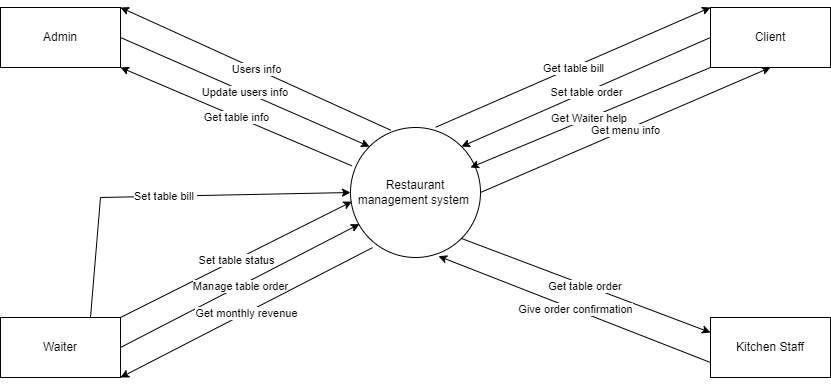

The diagram above was exported from draw.io. Its source (the exported page's mxGraphModel, read from the mxfile embedded in the PNG):
<mxGraphModel dx="1504" dy="681" grid="1" gridSize="10" guides="1" tooltips="1" connect="1" arrows="1" fold="1" page="1" pageScale="1" pageWidth="850" pageHeight="1100" math="0" shadow="0">
  <root>
    <mxCell id="0" />
    <mxCell id="1" parent="0" />
    <mxCell id="7WxHTx-sXZh2r7Y6MhJd-1" value="Admin" style="rounded=0;whiteSpace=wrap;html=1;" vertex="1" parent="1">
      <mxGeometry x="10" y="140" width="120" height="60" as="geometry" />
    </mxCell>
    <mxCell id="7WxHTx-sXZh2r7Y6MhJd-2" value="Client" style="rounded=0;whiteSpace=wrap;html=1;" vertex="1" parent="1">
      <mxGeometry x="720" y="140" width="120" height="60" as="geometry" />
    </mxCell>
    <mxCell id="7WxHTx-sXZh2r7Y6MhJd-3" value="Waiter" style="rounded=0;whiteSpace=wrap;html=1;" vertex="1" parent="1">
      <mxGeometry x="10" y="450" width="120" height="60" as="geometry" />
    </mxCell>
    <mxCell id="7WxHTx-sXZh2r7Y6MhJd-4" value="Kitchen Staff" style="rounded=0;whiteSpace=wrap;html=1;" vertex="1" parent="1">
      <mxGeometry x="720" y="450" width="120" height="60" as="geometry" />
    </mxCell>
    <mxCell id="7WxHTx-sXZh2r7Y6MhJd-5" value="Restaurant management system&amp;nbsp;" style="ellipse;whiteSpace=wrap;html=1;aspect=fixed;" vertex="1" parent="1">
      <mxGeometry x="360" y="260" width="130" height="130" as="geometry" />
    </mxCell>
    <mxCell id="7WxHTx-sXZh2r7Y6MhJd-11" value="" style="endArrow=classic;html=1;rounded=0;exitX=0.31;exitY=0.021;exitDx=0;exitDy=0;exitPerimeter=0;entryX=1;entryY=0;entryDx=0;entryDy=0;" edge="1" parent="1" source="7WxHTx-sXZh2r7Y6MhJd-5" target="7WxHTx-sXZh2r7Y6MhJd-1">
      <mxGeometry relative="1" as="geometry">
        <mxPoint x="290" y="180" as="sourcePoint" />
        <mxPoint x="130" y="180" as="targetPoint" />
      </mxGeometry>
    </mxCell>
    <mxCell id="7WxHTx-sXZh2r7Y6MhJd-12" value="Users info" style="edgeLabel;resizable=0;html=1;align=center;verticalAlign=middle;" connectable="0" vertex="1" parent="7WxHTx-sXZh2r7Y6MhJd-11">
      <mxGeometry relative="1" as="geometry" />
    </mxCell>
    <mxCell id="7WxHTx-sXZh2r7Y6MhJd-13" value="" style="endArrow=classic;html=1;rounded=0;exitX=1;exitY=0.5;exitDx=0;exitDy=0;entryX=0;entryY=0;entryDx=0;entryDy=0;" edge="1" parent="1" source="7WxHTx-sXZh2r7Y6MhJd-1" target="7WxHTx-sXZh2r7Y6MhJd-5">
      <mxGeometry relative="1" as="geometry">
        <mxPoint x="370" y="360" as="sourcePoint" />
        <mxPoint x="470" y="360" as="targetPoint" />
      </mxGeometry>
    </mxCell>
    <mxCell id="7WxHTx-sXZh2r7Y6MhJd-14" value="Update users info&amp;nbsp;" style="edgeLabel;resizable=0;html=1;align=center;verticalAlign=middle;" connectable="0" vertex="1" parent="7WxHTx-sXZh2r7Y6MhJd-13">
      <mxGeometry relative="1" as="geometry" />
    </mxCell>
    <mxCell id="7WxHTx-sXZh2r7Y6MhJd-15" value="" style="endArrow=classic;html=1;rounded=0;exitX=0.011;exitY=0.295;exitDx=0;exitDy=0;exitPerimeter=0;entryX=1;entryY=0;entryDx=0;entryDy=0;" edge="1" parent="1" source="7WxHTx-sXZh2r7Y6MhJd-5">
      <mxGeometry relative="1" as="geometry">
        <mxPoint x="400.29999999999995" y="322.73000000000013" as="sourcePoint" />
        <mxPoint x="129.99999999999977" y="200" as="targetPoint" />
      </mxGeometry>
    </mxCell>
    <mxCell id="7WxHTx-sXZh2r7Y6MhJd-16" value="Get table info" style="edgeLabel;resizable=0;html=1;align=center;verticalAlign=middle;" connectable="0" vertex="1" parent="7WxHTx-sXZh2r7Y6MhJd-15">
      <mxGeometry relative="1" as="geometry" />
    </mxCell>
    <mxCell id="7WxHTx-sXZh2r7Y6MhJd-17" value="" style="endArrow=classic;html=1;rounded=0;exitX=1;exitY=0;exitDx=0;exitDy=0;entryX=0.011;entryY=0.57;entryDx=0;entryDy=0;entryPerimeter=0;" edge="1" parent="1" source="7WxHTx-sXZh2r7Y6MhJd-3" target="7WxHTx-sXZh2r7Y6MhJd-5">
      <mxGeometry relative="1" as="geometry">
        <mxPoint x="341.42999999999984" y="428.35" as="sourcePoint" />
        <mxPoint x="109.99999999999977" y="330" as="targetPoint" />
      </mxGeometry>
    </mxCell>
    <mxCell id="7WxHTx-sXZh2r7Y6MhJd-18" value="Set table status" style="edgeLabel;resizable=0;html=1;align=center;verticalAlign=middle;" connectable="0" vertex="1" parent="7WxHTx-sXZh2r7Y6MhJd-17">
      <mxGeometry relative="1" as="geometry" />
    </mxCell>
    <mxCell id="7WxHTx-sXZh2r7Y6MhJd-19" value="" style="endArrow=classic;html=1;rounded=0;exitX=1;exitY=0.5;exitDx=0;exitDy=0;entryX=0.069;entryY=0.743;entryDx=0;entryDy=0;entryPerimeter=0;" edge="1" parent="1" source="7WxHTx-sXZh2r7Y6MhJd-3" target="7WxHTx-sXZh2r7Y6MhJd-5">
      <mxGeometry relative="1" as="geometry">
        <mxPoint x="381.42999999999984" y="318.35" as="sourcePoint" />
        <mxPoint x="149.99999999999977" y="220" as="targetPoint" />
      </mxGeometry>
    </mxCell>
    <mxCell id="7WxHTx-sXZh2r7Y6MhJd-20" value="Manage table order" style="edgeLabel;resizable=0;html=1;align=center;verticalAlign=middle;" connectable="0" vertex="1" parent="7WxHTx-sXZh2r7Y6MhJd-19">
      <mxGeometry relative="1" as="geometry" />
    </mxCell>
    <mxCell id="7WxHTx-sXZh2r7Y6MhJd-21" value="" style="endArrow=classic;html=1;rounded=0;exitX=0.17;exitY=0.924;exitDx=0;exitDy=0;exitPerimeter=0;entryX=1;entryY=1;entryDx=0;entryDy=0;" edge="1" parent="1" source="7WxHTx-sXZh2r7Y6MhJd-5" target="7WxHTx-sXZh2r7Y6MhJd-3">
      <mxGeometry relative="1" as="geometry">
        <mxPoint x="391.42999999999984" y="328.35" as="sourcePoint" />
        <mxPoint x="280" y="540" as="targetPoint" />
      </mxGeometry>
    </mxCell>
    <mxCell id="7WxHTx-sXZh2r7Y6MhJd-22" value="Get monthly revenue" style="edgeLabel;resizable=0;html=1;align=center;verticalAlign=middle;" connectable="0" vertex="1" parent="7WxHTx-sXZh2r7Y6MhJd-21">
      <mxGeometry relative="1" as="geometry" />
    </mxCell>
    <mxCell id="7WxHTx-sXZh2r7Y6MhJd-23" value="" style="endArrow=classic;html=1;rounded=0;exitX=0.75;exitY=0;exitDx=0;exitDy=0;entryX=0;entryY=0.5;entryDx=0;entryDy=0;" edge="1" parent="1" source="7WxHTx-sXZh2r7Y6MhJd-3" target="7WxHTx-sXZh2r7Y6MhJd-5">
      <mxGeometry relative="1" as="geometry">
        <mxPoint x="402.0999999999999" y="510.0000000000001" as="sourcePoint" />
        <mxPoint x="160" y="320" as="targetPoint" />
        <Array as="points">
          <mxPoint x="110" y="330" />
        </Array>
      </mxGeometry>
    </mxCell>
    <mxCell id="7WxHTx-sXZh2r7Y6MhJd-24" value="Set table bill&amp;nbsp;" style="edgeLabel;resizable=0;html=1;align=center;verticalAlign=middle;" connectable="0" vertex="1" parent="7WxHTx-sXZh2r7Y6MhJd-23">
      <mxGeometry relative="1" as="geometry" />
    </mxCell>
    <mxCell id="7WxHTx-sXZh2r7Y6MhJd-25" value="" style="endArrow=classic;html=1;rounded=0;exitX=1;exitY=1;exitDx=0;exitDy=0;entryX=0;entryY=0.25;entryDx=0;entryDy=0;" edge="1" parent="1" source="7WxHTx-sXZh2r7Y6MhJd-5" target="7WxHTx-sXZh2r7Y6MhJd-4">
      <mxGeometry relative="1" as="geometry">
        <mxPoint x="392.0999999999999" y="390.1200000000001" as="sourcePoint" />
        <mxPoint x="139.99999999999977" y="520" as="targetPoint" />
      </mxGeometry>
    </mxCell>
    <mxCell id="7WxHTx-sXZh2r7Y6MhJd-26" value="Get table order&amp;nbsp;" style="edgeLabel;resizable=0;html=1;align=center;verticalAlign=middle;" connectable="0" vertex="1" parent="7WxHTx-sXZh2r7Y6MhJd-25">
      <mxGeometry relative="1" as="geometry" />
    </mxCell>
    <mxCell id="7WxHTx-sXZh2r7Y6MhJd-27" value="" style="endArrow=classic;html=1;rounded=0;exitX=0;exitY=0.75;exitDx=0;exitDy=0;entryX=0.677;entryY=0.99;entryDx=0;entryDy=0;entryPerimeter=0;" edge="1" parent="1" source="7WxHTx-sXZh2r7Y6MhJd-4" target="7WxHTx-sXZh2r7Y6MhJd-5">
      <mxGeometry relative="1" as="geometry">
        <mxPoint x="460.0019407771204" y="410.00194077712064" as="sourcePoint" />
        <mxPoint x="709.04" y="504.04" as="targetPoint" />
      </mxGeometry>
    </mxCell>
    <mxCell id="7WxHTx-sXZh2r7Y6MhJd-28" value="Give order confirmation" style="edgeLabel;resizable=0;html=1;align=center;verticalAlign=middle;" connectable="0" vertex="1" parent="7WxHTx-sXZh2r7Y6MhJd-27">
      <mxGeometry relative="1" as="geometry" />
    </mxCell>
    <mxCell id="7WxHTx-sXZh2r7Y6MhJd-29" value="" style="endArrow=classic;html=1;rounded=0;exitX=0.655;exitY=-0.002;exitDx=0;exitDy=0;entryX=0;entryY=0;entryDx=0;entryDy=0;exitPerimeter=0;" edge="1" parent="1" source="7WxHTx-sXZh2r7Y6MhJd-5" target="7WxHTx-sXZh2r7Y6MhJd-2">
      <mxGeometry relative="1" as="geometry">
        <mxPoint x="560.0019407771204" y="277.9819407771206" as="sourcePoint" />
        <mxPoint x="809.04" y="372.02" as="targetPoint" />
      </mxGeometry>
    </mxCell>
    <mxCell id="7WxHTx-sXZh2r7Y6MhJd-30" value="Get table bill" style="edgeLabel;resizable=0;html=1;align=center;verticalAlign=middle;" connectable="0" vertex="1" parent="7WxHTx-sXZh2r7Y6MhJd-29">
      <mxGeometry relative="1" as="geometry" />
    </mxCell>
    <mxCell id="7WxHTx-sXZh2r7Y6MhJd-31" value="" style="endArrow=classic;html=1;rounded=0;exitX=0;exitY=0.5;exitDx=0;exitDy=0;entryX=1;entryY=0;entryDx=0;entryDy=0;fontStyle=1" edge="1" parent="1" source="7WxHTx-sXZh2r7Y6MhJd-2" target="7WxHTx-sXZh2r7Y6MhJd-5">
      <mxGeometry relative="1" as="geometry">
        <mxPoint x="580.0019407771204" y="290.00194077712064" as="sourcePoint" />
        <mxPoint x="829.04" y="384.04" as="targetPoint" />
      </mxGeometry>
    </mxCell>
    <mxCell id="7WxHTx-sXZh2r7Y6MhJd-32" value="Set table order" style="edgeLabel;resizable=0;html=1;align=center;verticalAlign=middle;" connectable="0" vertex="1" parent="7WxHTx-sXZh2r7Y6MhJd-31">
      <mxGeometry relative="1" as="geometry" />
    </mxCell>
    <mxCell id="7WxHTx-sXZh2r7Y6MhJd-33" value="" style="endArrow=classic;html=1;rounded=0;exitX=0;exitY=1;exitDx=0;exitDy=0;" edge="1" parent="1" source="7WxHTx-sXZh2r7Y6MhJd-2">
      <mxGeometry relative="1" as="geometry">
        <mxPoint x="601.0019407771204" y="277.9819407771206" as="sourcePoint" />
        <mxPoint x="480" y="300" as="targetPoint" />
      </mxGeometry>
    </mxCell>
    <mxCell id="7WxHTx-sXZh2r7Y6MhJd-34" value="Get Waiter help&amp;nbsp;" style="edgeLabel;resizable=0;html=1;align=center;verticalAlign=middle;" connectable="0" vertex="1" parent="7WxHTx-sXZh2r7Y6MhJd-33">
      <mxGeometry relative="1" as="geometry" />
    </mxCell>
    <mxCell id="7WxHTx-sXZh2r7Y6MhJd-35" value="" style="endArrow=classic;html=1;rounded=0;exitX=1;exitY=0.5;exitDx=0;exitDy=0;entryX=0.5;entryY=1;entryDx=0;entryDy=0;" edge="1" parent="1" source="7WxHTx-sXZh2r7Y6MhJd-5" target="7WxHTx-sXZh2r7Y6MhJd-2">
      <mxGeometry relative="1" as="geometry">
        <mxPoint x="560.0019407771204" y="300.00194077712064" as="sourcePoint" />
        <mxPoint x="809.04" y="394.04" as="targetPoint" />
      </mxGeometry>
    </mxCell>
    <mxCell id="7WxHTx-sXZh2r7Y6MhJd-36" value="Get menu info" style="edgeLabel;resizable=0;html=1;align=center;verticalAlign=middle;" connectable="0" vertex="1" parent="7WxHTx-sXZh2r7Y6MhJd-35">
      <mxGeometry relative="1" as="geometry" />
    </mxCell>
  </root>
</mxGraphModel>